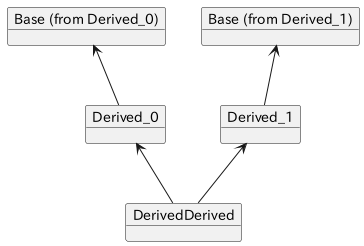

The diagram above was rendered by PlantUML. Its source (embedded in the PNG):
@startuml
object base1 as "Base (from Derived_0)"
object base2 as "Base (from Derived_1)"
object d0 as "Derived_0"
object d1 as "Derived_1"
object dd as "DerivedDerived"

d0 -up-> base1
d1 -up-> base2
dd -up-> d0
dd -up-> d1
@enduml